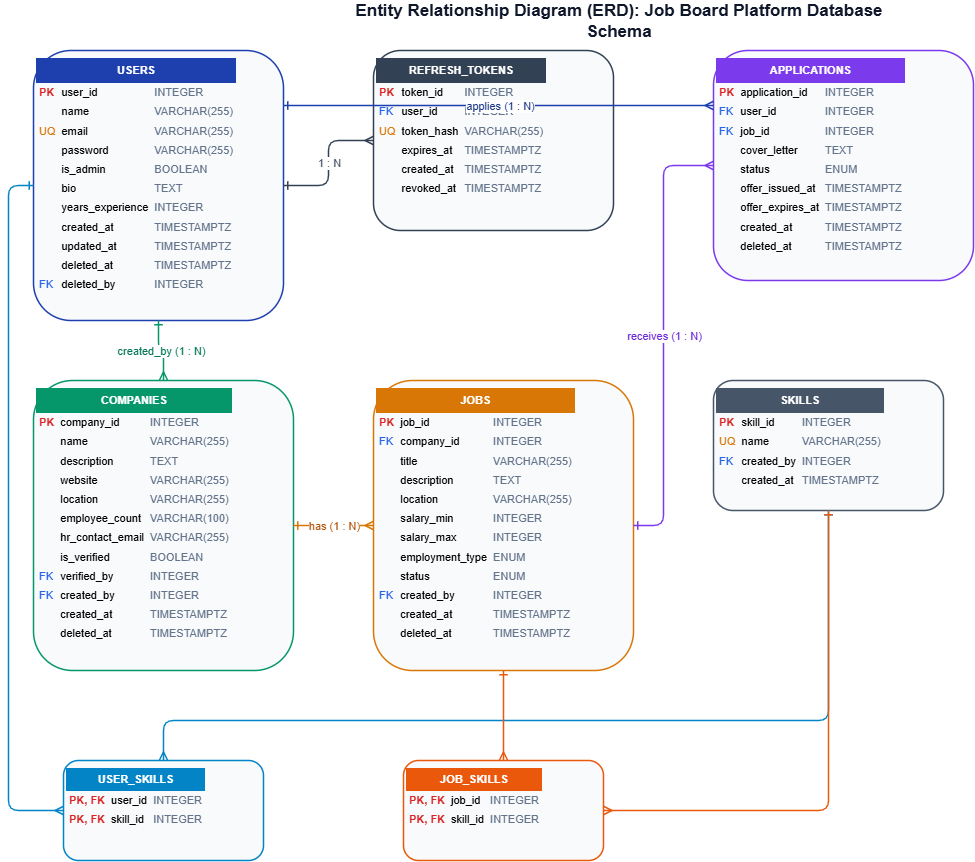

The diagram above was exported from draw.io. Its source (the exported page's mxGraphModel, read from the mxfile embedded in the PNG):
<mxGraphModel dx="1548" dy="902" grid="1" gridSize="10" guides="1" tooltips="1" connect="1" arrows="1" fold="1" page="1" pageScale="1" pageWidth="850" pageHeight="1100" math="0" shadow="0">
  <root>
    <mxCell id="0" />
    <mxCell id="1" parent="0" />
    <mxCell id="erd_title" parent="1" style="text;html=1;strokeColor=none;fillColor=none;align=center;verticalAlign=middle;whiteSpace=wrap;rounded=0;fontSize=17;fontColor=#0F172A;" value="&lt;b&gt;Entity Relationship Diagram (ERD): Job Board Platform Database Schema&lt;/b&gt;" vertex="1">
      <mxGeometry height="30" width="550" x="350" y="15" as="geometry" />
    </mxCell>
    <mxCell id="t_users" parent="1" style="rounded=1;whiteSpace=wrap;html=1;align=left;verticalAlign=top;fillColor=#F8FAFC;strokeColor=#1E40AF;strokeWidth=1.5;" value="&lt;table style='width:100%; border-collapse:collapse; font-size:11px; font-family:Arial;'&gt;&lt;tr style='background:#1E40AF; color:#fff; font-weight:bold; text-align:center;'&gt;&lt;td colspan='3' style='padding:6px;'&gt;USERS&lt;/td&gt;&lt;/tr&gt;&lt;tr&gt;&lt;td style='padding:3px; color:#DC2626; font-weight:bold;'&gt;PK&lt;/td&gt;&lt;td style='padding:3px;'&gt;user_id&lt;/td&gt;&lt;td style='padding:3px; color:#64748B;'&gt;INTEGER&lt;/td&gt;&lt;/tr&gt;&lt;tr&gt;&lt;td style='padding:3px;'&gt;&lt;/td&gt;&lt;td style='padding:3px;'&gt;name&lt;/td&gt;&lt;td style='padding:3px; color:#64748B;'&gt;VARCHAR(255)&lt;/td&gt;&lt;/tr&gt;&lt;tr&gt;&lt;td style='padding:3px; color:#D97706;'&gt;UQ&lt;/td&gt;&lt;td style='padding:3px;'&gt;email&lt;/td&gt;&lt;td style='padding:3px; color:#64748B;'&gt;VARCHAR(255)&lt;/td&gt;&lt;/tr&gt;&lt;tr&gt;&lt;td style='padding:3px;'&gt;&lt;/td&gt;&lt;td style='padding:3px;'&gt;password&lt;/td&gt;&lt;td style='padding:3px; color:#64748B;'&gt;VARCHAR(255)&lt;/td&gt;&lt;/tr&gt;&lt;tr&gt;&lt;td style='padding:3px;'&gt;&lt;/td&gt;&lt;td style='padding:3px;'&gt;is_admin&lt;/td&gt;&lt;td style='padding:3px; color:#64748B;'&gt;BOOLEAN&lt;/td&gt;&lt;/tr&gt;&lt;tr&gt;&lt;td style='padding:3px;'&gt;&lt;/td&gt;&lt;td style='padding:3px;'&gt;bio&lt;/td&gt;&lt;td style='padding:3px; color:#64748B;'&gt;TEXT&lt;/td&gt;&lt;/tr&gt;&lt;tr&gt;&lt;td style='padding:3px;'&gt;&lt;/td&gt;&lt;td style='padding:3px;'&gt;years_experience&lt;/td&gt;&lt;td style='padding:3px; color:#64748B;'&gt;INTEGER&lt;/td&gt;&lt;/tr&gt;&lt;tr&gt;&lt;td style='padding:3px;'&gt;&lt;/td&gt;&lt;td style='padding:3px;'&gt;created_at&lt;/td&gt;&lt;td style='padding:3px; color:#64748B;'&gt;TIMESTAMPTZ&lt;/td&gt;&lt;/tr&gt;&lt;tr&gt;&lt;td style='padding:3px;'&gt;&lt;/td&gt;&lt;td style='padding:3px;'&gt;updated_at&lt;/td&gt;&lt;td style='padding:3px; color:#64748B;'&gt;TIMESTAMPTZ&lt;/td&gt;&lt;/tr&gt;&lt;tr&gt;&lt;td style='padding:3px;'&gt;&lt;/td&gt;&lt;td style='padding:3px;'&gt;deleted_at&lt;/td&gt;&lt;td style='padding:3px; color:#64748B;'&gt;TIMESTAMPTZ&lt;/td&gt;&lt;/tr&gt;&lt;tr&gt;&lt;td style='padding:3px; color:#2563EB;'&gt;FK&lt;/td&gt;&lt;td style='padding:3px;'&gt;deleted_by&lt;/td&gt;&lt;td style='padding:3px; color:#64748B;'&gt;INTEGER&lt;/td&gt;&lt;/tr&gt;&lt;/table&gt;" vertex="1">
      <mxGeometry height="270" width="250" x="40" y="60" as="geometry" />
    </mxCell>
    <mxCell id="t_tokens" parent="1" style="rounded=1;whiteSpace=wrap;html=1;align=left;verticalAlign=top;fillColor=#F8FAFC;strokeColor=#334155;strokeWidth=1.5;" value="&lt;table style='width:100%; border-collapse:collapse; font-size:11px; font-family:Arial;'&gt;&lt;tr style='background:#334155; color:#fff; font-weight:bold; text-align:center;'&gt;&lt;td colspan='3' style='padding:6px;'&gt;REFRESH_TOKENS&lt;/td&gt;&lt;/tr&gt;&lt;tr&gt;&lt;td style='padding:3px; color:#DC2626; font-weight:bold;'&gt;PK&lt;/td&gt;&lt;td style='padding:3px;'&gt;token_id&lt;/td&gt;&lt;td style='padding:3px; color:#64748B;'&gt;INTEGER&lt;/td&gt;&lt;/tr&gt;&lt;tr&gt;&lt;td style='padding:3px; color:#2563EB;'&gt;FK&lt;/td&gt;&lt;td style='padding:3px;'&gt;user_id&lt;/td&gt;&lt;td style='padding:3px; color:#64748B;'&gt;INTEGER&lt;/td&gt;&lt;/tr&gt;&lt;tr&gt;&lt;td style='padding:3px; color:#D97706;'&gt;UQ&lt;/td&gt;&lt;td style='padding:3px;'&gt;token_hash&lt;/td&gt;&lt;td style='padding:3px; color:#64748B;'&gt;VARCHAR(255)&lt;/td&gt;&lt;/tr&gt;&lt;tr&gt;&lt;td style='padding:3px;'&gt;&lt;/td&gt;&lt;td style='padding:3px;'&gt;expires_at&lt;/td&gt;&lt;td style='padding:3px; color:#64748B;'&gt;TIMESTAMPTZ&lt;/td&gt;&lt;/tr&gt;&lt;tr&gt;&lt;td style='padding:3px;'&gt;&lt;/td&gt;&lt;td style='padding:3px;'&gt;created_at&lt;/td&gt;&lt;td style='padding:3px; color:#64748B;'&gt;TIMESTAMPTZ&lt;/td&gt;&lt;/tr&gt;&lt;tr&gt;&lt;td style='padding:3px;'&gt;&lt;/td&gt;&lt;td style='padding:3px;'&gt;revoked_at&lt;/td&gt;&lt;td style='padding:3px; color:#64748B;'&gt;TIMESTAMPTZ&lt;/td&gt;&lt;/tr&gt;&lt;/table&gt;" vertex="1">
      <mxGeometry height="180" width="240" x="380" y="60" as="geometry" />
    </mxCell>
    <mxCell id="t_applications" parent="1" style="rounded=1;whiteSpace=wrap;html=1;align=left;verticalAlign=top;fillColor=#F8FAFC;strokeColor=#7C3AED;strokeWidth=1.5;" value="&lt;table style='width:100%; border-collapse:collapse; font-size:11px; font-family:Arial;'&gt;&lt;tr style='background:#7C3AED; color:#fff; font-weight:bold; text-align:center;'&gt;&lt;td colspan='3' style='padding:6px;'&gt;APPLICATIONS&lt;/td&gt;&lt;/tr&gt;&lt;tr&gt;&lt;td style='padding:3px; color:#DC2626; font-weight:bold;'&gt;PK&lt;/td&gt;&lt;td style='padding:3px;'&gt;application_id&lt;/td&gt;&lt;td style='padding:3px; color:#64748B;'&gt;INTEGER&lt;/td&gt;&lt;/tr&gt;&lt;tr&gt;&lt;td style='padding:3px; color:#2563EB;'&gt;FK&lt;/td&gt;&lt;td style='padding:3px;'&gt;user_id&lt;/td&gt;&lt;td style='padding:3px; color:#64748B;'&gt;INTEGER&lt;/td&gt;&lt;/tr&gt;&lt;tr&gt;&lt;td style='padding:3px; color:#2563EB;'&gt;FK&lt;/td&gt;&lt;td style='padding:3px;'&gt;job_id&lt;/td&gt;&lt;td style='padding:3px; color:#64748B;'&gt;INTEGER&lt;/td&gt;&lt;/tr&gt;&lt;tr&gt;&lt;td style='padding:3px;'&gt;&lt;/td&gt;&lt;td style='padding:3px;'&gt;cover_letter&lt;/td&gt;&lt;td style='padding:3px; color:#64748B;'&gt;TEXT&lt;/td&gt;&lt;/tr&gt;&lt;tr&gt;&lt;td style='padding:3px;'&gt;&lt;/td&gt;&lt;td style='padding:3px;'&gt;status&lt;/td&gt;&lt;td style='padding:3px; color:#64748B;'&gt;ENUM&lt;/td&gt;&lt;/tr&gt;&lt;tr&gt;&lt;td style='padding:3px;'&gt;&lt;/td&gt;&lt;td style='padding:3px;'&gt;offer_issued_at&lt;/td&gt;&lt;td style='padding:3px; color:#64748B;'&gt;TIMESTAMPTZ&lt;/td&gt;&lt;/tr&gt;&lt;tr&gt;&lt;td style='padding:3px;'&gt;&lt;/td&gt;&lt;td style='padding:3px;'&gt;offer_expires_at&lt;/td&gt;&lt;td style='padding:3px; color:#64748B;'&gt;TIMESTAMPTZ&lt;/td&gt;&lt;/tr&gt;&lt;tr&gt;&lt;td style='padding:3px;'&gt;&lt;/td&gt;&lt;td style='padding:3px;'&gt;created_at&lt;/td&gt;&lt;td style='padding:3px; color:#64748B;'&gt;TIMESTAMPTZ&lt;/td&gt;&lt;/tr&gt;&lt;tr&gt;&lt;td style='padding:3px;'&gt;&lt;/td&gt;&lt;td style='padding:3px;'&gt;deleted_at&lt;/td&gt;&lt;td style='padding:3px; color:#64748B;'&gt;TIMESTAMPTZ&lt;/td&gt;&lt;/tr&gt;&lt;/table&gt;" vertex="1">
      <mxGeometry height="230" width="260" x="720" y="60" as="geometry" />
    </mxCell>
    <mxCell id="t_companies" parent="1" style="rounded=1;whiteSpace=wrap;html=1;align=left;verticalAlign=top;fillColor=#F8FAFC;strokeColor=#059669;strokeWidth=1.5;" value="&lt;table style='width:100%; border-collapse:collapse; font-size:11px; font-family:Arial;'&gt;&lt;tr style='background:#059669; color:#fff; font-weight:bold; text-align:center;'&gt;&lt;td colspan='3' style='padding:6px;'&gt;COMPANIES&lt;/td&gt;&lt;/tr&gt;&lt;tr&gt;&lt;td style='padding:3px; color:#DC2626; font-weight:bold;'&gt;PK&lt;/td&gt;&lt;td style='padding:3px;'&gt;company_id&lt;/td&gt;&lt;td style='padding:3px; color:#64748B;'&gt;INTEGER&lt;/td&gt;&lt;/tr&gt;&lt;tr&gt;&lt;td style='padding:3px;'&gt;&lt;/td&gt;&lt;td style='padding:3px;'&gt;name&lt;/td&gt;&lt;td style='padding:3px; color:#64748B;'&gt;VARCHAR(255)&lt;/td&gt;&lt;/tr&gt;&lt;tr&gt;&lt;td style='padding:3px;'&gt;&lt;/td&gt;&lt;td style='padding:3px;'&gt;description&lt;/td&gt;&lt;td style='padding:3px; color:#64748B;'&gt;TEXT&lt;/td&gt;&lt;/tr&gt;&lt;tr&gt;&lt;td style='padding:3px;'&gt;&lt;/td&gt;&lt;td style='padding:3px;'&gt;website&lt;/td&gt;&lt;td style='padding:3px; color:#64748B;'&gt;VARCHAR(255)&lt;/td&gt;&lt;/tr&gt;&lt;tr&gt;&lt;td style='padding:3px;'&gt;&lt;/td&gt;&lt;td style='padding:3px;'&gt;location&lt;/td&gt;&lt;td style='padding:3px; color:#64748B;'&gt;VARCHAR(255)&lt;/td&gt;&lt;/tr&gt;&lt;tr&gt;&lt;td style='padding:3px;'&gt;&lt;/td&gt;&lt;td style='padding:3px;'&gt;employee_count&lt;/td&gt;&lt;td style='padding:3px; color:#64748B;'&gt;VARCHAR(100)&lt;/td&gt;&lt;/tr&gt;&lt;tr&gt;&lt;td style='padding:3px;'&gt;&lt;/td&gt;&lt;td style='padding:3px;'&gt;hr_contact_email&lt;/td&gt;&lt;td style='padding:3px; color:#64748B;'&gt;VARCHAR(255)&lt;/td&gt;&lt;/tr&gt;&lt;tr&gt;&lt;td style='padding:3px;'&gt;&lt;/td&gt;&lt;td style='padding:3px;'&gt;is_verified&lt;/td&gt;&lt;td style='padding:3px; color:#64748B;'&gt;BOOLEAN&lt;/td&gt;&lt;/tr&gt;&lt;tr&gt;&lt;td style='padding:3px; color:#2563EB;'&gt;FK&lt;/td&gt;&lt;td style='padding:3px;'&gt;verified_by&lt;/td&gt;&lt;td style='padding:3px; color:#64748B;'&gt;INTEGER&lt;/td&gt;&lt;/tr&gt;&lt;tr&gt;&lt;td style='padding:3px; color:#2563EB;'&gt;FK&lt;/td&gt;&lt;td style='padding:3px;'&gt;created_by&lt;/td&gt;&lt;td style='padding:3px; color:#64748B;'&gt;INTEGER&lt;/td&gt;&lt;/tr&gt;&lt;tr&gt;&lt;td style='padding:3px;'&gt;&lt;/td&gt;&lt;td style='padding:3px;'&gt;created_at&lt;/td&gt;&lt;td style='padding:3px; color:#64748B;'&gt;TIMESTAMPTZ&lt;/td&gt;&lt;/tr&gt;&lt;tr&gt;&lt;td style='padding:3px;'&gt;&lt;/td&gt;&lt;td style='padding:3px;'&gt;deleted_at&lt;/td&gt;&lt;td style='padding:3px; color:#64748B;'&gt;TIMESTAMPTZ&lt;/td&gt;&lt;/tr&gt;&lt;/table&gt;" vertex="1">
      <mxGeometry height="290" width="260" x="40" y="390" as="geometry" />
    </mxCell>
    <mxCell id="t_jobs" parent="1" style="rounded=1;whiteSpace=wrap;html=1;align=left;verticalAlign=top;fillColor=#F8FAFC;strokeColor=#D97706;strokeWidth=1.5;" value="&lt;table style='width:100%; border-collapse:collapse; font-size:11px; font-family:Arial;'&gt;&lt;tr style='background:#D97706; color:#fff; font-weight:bold; text-align:center;'&gt;&lt;td colspan='3' style='padding:6px;'&gt;JOBS&lt;/td&gt;&lt;/tr&gt;&lt;tr&gt;&lt;td style='padding:3px; color:#DC2626; font-weight:bold;'&gt;PK&lt;/td&gt;&lt;td style='padding:3px;'&gt;job_id&lt;/td&gt;&lt;td style='padding:3px; color:#64748B;'&gt;INTEGER&lt;/td&gt;&lt;/tr&gt;&lt;tr&gt;&lt;td style='padding:3px; color:#2563EB;'&gt;FK&lt;/td&gt;&lt;td style='padding:3px;'&gt;company_id&lt;/td&gt;&lt;td style='padding:3px; color:#64748B;'&gt;INTEGER&lt;/td&gt;&lt;/tr&gt;&lt;tr&gt;&lt;td style='padding:3px;'&gt;&lt;/td&gt;&lt;td style='padding:3px;'&gt;title&lt;/td&gt;&lt;td style='padding:3px; color:#64748B;'&gt;VARCHAR(255)&lt;/td&gt;&lt;/tr&gt;&lt;tr&gt;&lt;td style='padding:3px;'&gt;&lt;/td&gt;&lt;td style='padding:3px;'&gt;description&lt;/td&gt;&lt;td style='padding:3px; color:#64748B;'&gt;TEXT&lt;/td&gt;&lt;/tr&gt;&lt;tr&gt;&lt;td style='padding:3px;'&gt;&lt;/td&gt;&lt;td style='padding:3px;'&gt;location&lt;/td&gt;&lt;td style='padding:3px; color:#64748B;'&gt;VARCHAR(255)&lt;/td&gt;&lt;/tr&gt;&lt;tr&gt;&lt;td style='padding:3px;'&gt;&lt;/td&gt;&lt;td style='padding:3px;'&gt;salary_min&lt;/td&gt;&lt;td style='padding:3px; color:#64748B;'&gt;INTEGER&lt;/td&gt;&lt;/tr&gt;&lt;tr&gt;&lt;td style='padding:3px;'&gt;&lt;/td&gt;&lt;td style='padding:3px;'&gt;salary_max&lt;/td&gt;&lt;td style='padding:3px; color:#64748B;'&gt;INTEGER&lt;/td&gt;&lt;/tr&gt;&lt;tr&gt;&lt;td style='padding:3px;'&gt;&lt;/td&gt;&lt;td style='padding:3px;'&gt;employment_type&lt;/td&gt;&lt;td style='padding:3px; color:#64748B;'&gt;ENUM&lt;/td&gt;&lt;/tr&gt;&lt;tr&gt;&lt;td style='padding:3px;'&gt;&lt;/td&gt;&lt;td style='padding:3px;'&gt;status&lt;/td&gt;&lt;td style='padding:3px; color:#64748B;'&gt;ENUM&lt;/td&gt;&lt;/tr&gt;&lt;tr&gt;&lt;td style='padding:3px; color:#2563EB;'&gt;FK&lt;/td&gt;&lt;td style='padding:3px;'&gt;created_by&lt;/td&gt;&lt;td style='padding:3px; color:#64748B;'&gt;INTEGER&lt;/td&gt;&lt;/tr&gt;&lt;tr&gt;&lt;td style='padding:3px;'&gt;&lt;/td&gt;&lt;td style='padding:3px;'&gt;created_at&lt;/td&gt;&lt;td style='padding:3px; color:#64748B;'&gt;TIMESTAMPTZ&lt;/td&gt;&lt;/tr&gt;&lt;tr&gt;&lt;td style='padding:3px;'&gt;&lt;/td&gt;&lt;td style='padding:3px;'&gt;deleted_at&lt;/td&gt;&lt;td style='padding:3px; color:#64748B;'&gt;TIMESTAMPTZ&lt;/td&gt;&lt;/tr&gt;&lt;/table&gt;" vertex="1">
      <mxGeometry height="290" width="260" x="380" y="390" as="geometry" />
    </mxCell>
    <mxCell id="t_skills" parent="1" style="rounded=1;whiteSpace=wrap;html=1;align=left;verticalAlign=top;fillColor=#F8FAFC;strokeColor=#475569;strokeWidth=1.5;" value="&lt;table style='width:100%; border-collapse:collapse; font-size:11px; font-family:Arial;'&gt;&lt;tr style='background:#475569; color:#fff; font-weight:bold; text-align:center;'&gt;&lt;td colspan='3' style='padding:6px;'&gt;SKILLS&lt;/td&gt;&lt;/tr&gt;&lt;tr&gt;&lt;td style='padding:3px; color:#DC2626; font-weight:bold;'&gt;PK&lt;/td&gt;&lt;td style='padding:3px;'&gt;skill_id&lt;/td&gt;&lt;td style='padding:3px; color:#64748B;'&gt;INTEGER&lt;/td&gt;&lt;/tr&gt;&lt;tr&gt;&lt;td style='padding:3px; color:#D97706;'&gt;UQ&lt;/td&gt;&lt;td style='padding:3px;'&gt;name&lt;/td&gt;&lt;td style='padding:3px; color:#64748B;'&gt;VARCHAR(255)&lt;/td&gt;&lt;/tr&gt;&lt;tr&gt;&lt;td style='padding:3px; color:#2563EB;'&gt;FK&lt;/td&gt;&lt;td style='padding:3px;'&gt;created_by&lt;/td&gt;&lt;td style='padding:3px; color:#64748B;'&gt;INTEGER&lt;/td&gt;&lt;/tr&gt;&lt;tr&gt;&lt;td style='padding:3px;'&gt;&lt;/td&gt;&lt;td style='padding:3px;'&gt;created_at&lt;/td&gt;&lt;td style='padding:3px; color:#64748B;'&gt;TIMESTAMPTZ&lt;/td&gt;&lt;/tr&gt;&lt;/table&gt;" vertex="1">
      <mxGeometry height="130" width="230" x="720" y="390" as="geometry" />
    </mxCell>
    <mxCell id="t_user_skills" parent="1" style="rounded=1;whiteSpace=wrap;html=1;align=left;verticalAlign=top;fillColor=#F8FAFC;strokeColor=#0284C7;strokeWidth=1.5;" value="&lt;table style='width:100%; border-collapse:collapse; font-size:11px; font-family:Arial;'&gt;&lt;tr style='background:#0284C7; color:#fff; font-weight:bold; text-align:center;'&gt;&lt;td colspan='3' style='padding:5px;'&gt;USER_SKILLS&lt;/td&gt;&lt;/tr&gt;&lt;tr&gt;&lt;td style='padding:3px; color:#DC2626; font-weight:bold;'&gt;PK, FK&lt;/td&gt;&lt;td style='padding:3px;'&gt;user_id&lt;/td&gt;&lt;td style='padding:3px; color:#64748B;'&gt;INTEGER&lt;/td&gt;&lt;/tr&gt;&lt;tr&gt;&lt;td style='padding:3px; color:#DC2626; font-weight:bold;'&gt;PK, FK&lt;/td&gt;&lt;td style='padding:3px;'&gt;skill_id&lt;/td&gt;&lt;td style='padding:3px; color:#64748B;'&gt;INTEGER&lt;/td&gt;&lt;/tr&gt;&lt;/table&gt;" vertex="1">
      <mxGeometry height="100" width="200" x="70" y="770" as="geometry" />
    </mxCell>
    <mxCell id="t_job_skills" parent="1" style="rounded=1;whiteSpace=wrap;html=1;align=left;verticalAlign=top;fillColor=#F8FAFC;strokeColor=#EA580C;strokeWidth=1.5;" value="&lt;table style='width:100%; border-collapse:collapse; font-size:11px; font-family:Arial;'&gt;&lt;tr style='background:#EA580C; color:#fff; font-weight:bold; text-align:center;'&gt;&lt;td colspan='3' style='padding:5px;'&gt;JOB_SKILLS&lt;/td&gt;&lt;/tr&gt;&lt;tr&gt;&lt;td style='padding:3px; color:#DC2626; font-weight:bold;'&gt;PK, FK&lt;/td&gt;&lt;td style='padding:3px;'&gt;job_id&lt;/td&gt;&lt;td style='padding:3px; color:#64748B;'&gt;INTEGER&lt;/td&gt;&lt;/tr&gt;&lt;tr&gt;&lt;td style='padding:3px; color:#DC2626; font-weight:bold;'&gt;PK, FK&lt;/td&gt;&lt;td style='padding:3px;'&gt;skill_id&lt;/td&gt;&lt;td style='padding:3px; color:#64748B;'&gt;INTEGER&lt;/td&gt;&lt;/tr&gt;&lt;/table&gt;" vertex="1">
      <mxGeometry height="100" width="200" x="410" y="770" as="geometry" />
    </mxCell>
    <mxCell id="rel_u_tokens" edge="1" parent="1" source="t_users" style="edgeStyle=orthogonalEdgeStyle;rounded=1;orthogonalLoop=1;jettySize=auto;html=1;strokeColor=#334155;strokeWidth=1.5;endArrow=ERmany;startArrow=ERone;fontSize=11;fontColor=#475569;" target="t_tokens" value="1 : N">
      <mxGeometry relative="1" as="geometry" />
    </mxCell>
    <mxCell id="rel_u_comp" edge="1" parent="1" source="t_users" style="edgeStyle=orthogonalEdgeStyle;rounded=1;orthogonalLoop=1;jettySize=auto;html=1;strokeColor=#059669;strokeWidth=1.5;endArrow=ERmany;startArrow=ERone;fontSize=11;fontColor=#047857;" target="t_companies" value="created_by (1 : N)">
      <mxGeometry relative="1" as="geometry" />
    </mxCell>
    <mxCell id="rel_comp_jobs" edge="1" parent="1" source="t_companies" style="edgeStyle=orthogonalEdgeStyle;rounded=1;orthogonalLoop=1;jettySize=auto;html=1;strokeColor=#D97706;strokeWidth=1.5;endArrow=ERmany;startArrow=ERone;fontSize=11;fontColor=#B45309;" target="t_jobs" value="has (1 : N)">
      <mxGeometry relative="1" as="geometry" />
    </mxCell>
    <mxCell id="rel_job_app" edge="1" parent="1" source="t_jobs" style="edgeStyle=orthogonalEdgeStyle;rounded=1;orthogonalLoop=1;jettySize=auto;html=1;strokeColor=#7C3AED;strokeWidth=1.5;endArrow=ERmany;startArrow=ERone;fontSize=11;fontColor=#6D28D9;" target="t_applications" value="receives (1 : N)">
      <mxGeometry relative="1" as="geometry">
        <Array as="points">
          <mxPoint x="670" y="535" />
          <mxPoint x="670" y="175" />
        </Array>
      </mxGeometry>
    </mxCell>
    <mxCell id="rel_u_app" edge="1" parent="1" source="t_users" style="edgeStyle=orthogonalEdgeStyle;rounded=1;orthogonalLoop=1;jettySize=auto;html=1;strokeColor=#1E40AF;strokeWidth=1.5;endArrow=ERmany;startArrow=ERone;fontSize=11;fontColor=#1E3A8A;" target="t_applications" value="applies (1 : N)">
      <mxGeometry relative="1" as="geometry">
        <Array as="points">
          <mxPoint x="340" y="115" />
          <mxPoint x="340" y="115" />
        </Array>
      </mxGeometry>
    </mxCell>
    <mxCell id="rel_u_uskills" edge="1" parent="1" source="t_users" style="edgeStyle=orthogonalEdgeStyle;rounded=1;orthogonalLoop=1;jettySize=auto;html=1;strokeColor=#0284C7;strokeWidth=1.5;endArrow=ERmany;startArrow=ERone;" target="t_user_skills" value="">
      <mxGeometry relative="1" as="geometry">
        <Array as="points">
          <mxPoint x="15" y="195" />
          <mxPoint x="15" y="820" />
        </Array>
      </mxGeometry>
    </mxCell>
    <mxCell id="rel_s_uskills" edge="1" parent="1" source="t_skills" style="edgeStyle=orthogonalEdgeStyle;rounded=1;orthogonalLoop=1;jettySize=auto;html=1;strokeColor=#0284C7;strokeWidth=1.5;endArrow=ERmany;startArrow=ERone;" target="t_user_skills" value="">
      <mxGeometry relative="1" as="geometry">
        <Array as="points">
          <mxPoint x="835" y="730" />
          <mxPoint x="170" y="730" />
        </Array>
      </mxGeometry>
    </mxCell>
    <mxCell id="rel_j_jskills" edge="1" parent="1" source="t_jobs" style="edgeStyle=orthogonalEdgeStyle;rounded=1;orthogonalLoop=1;jettySize=auto;html=1;strokeColor=#EA580C;strokeWidth=1.5;endArrow=ERmany;startArrow=ERone;" target="t_job_skills" value="">
      <mxGeometry relative="1" as="geometry" />
    </mxCell>
    <mxCell id="rel_s_jskills" edge="1" parent="1" source="t_skills" style="edgeStyle=orthogonalEdgeStyle;rounded=1;orthogonalLoop=1;jettySize=auto;html=1;strokeColor=#EA580C;strokeWidth=1.5;endArrow=ERmany;startArrow=ERone;" target="t_job_skills" value="">
      <mxGeometry relative="1" as="geometry">
        <Array as="points">
          <mxPoint x="835" y="820" />
        </Array>
      </mxGeometry>
    </mxCell>
  </root>
</mxGraphModel>